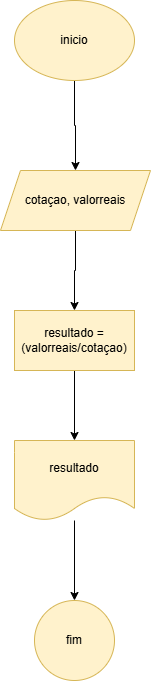

The diagram above was exported from draw.io. Its source (the exported page's mxGraphModel, read from the mxfile embedded in the PNG):
<mxGraphModel dx="1434" dy="780" grid="1" gridSize="10" guides="1" tooltips="1" connect="1" arrows="1" fold="1" page="1" pageScale="1" pageWidth="827" pageHeight="1169" math="0" shadow="0">
  <root>
    <mxCell id="0" />
    <mxCell id="1" parent="0" />
    <mxCell id="Q78uGny8uO68gO8jb1gc-9" value="" style="edgeStyle=orthogonalEdgeStyle;rounded=0;orthogonalLoop=1;jettySize=auto;html=1;" edge="1" parent="1" source="Q78uGny8uO68gO8jb1gc-1" target="Q78uGny8uO68gO8jb1gc-8">
      <mxGeometry relative="1" as="geometry" />
    </mxCell>
    <mxCell id="Q78uGny8uO68gO8jb1gc-1" value="&lt;font style=&quot;vertical-align: inherit;&quot;&gt;&lt;font style=&quot;vertical-align: inherit;&quot;&gt;inicio&lt;/font&gt;&lt;/font&gt;" style="ellipse;whiteSpace=wrap;html=1;fillColor=#fff2cc;strokeColor=#d6b656;" vertex="1" parent="1">
      <mxGeometry x="354" y="40" width="120" height="80" as="geometry" />
    </mxCell>
    <mxCell id="Q78uGny8uO68gO8jb1gc-11" value="" style="edgeStyle=orthogonalEdgeStyle;rounded=0;orthogonalLoop=1;jettySize=auto;html=1;" edge="1" parent="1" source="Q78uGny8uO68gO8jb1gc-8" target="Q78uGny8uO68gO8jb1gc-10">
      <mxGeometry relative="1" as="geometry" />
    </mxCell>
    <mxCell id="Q78uGny8uO68gO8jb1gc-8" value="&lt;font style=&quot;vertical-align: inherit;&quot;&gt;&lt;font style=&quot;vertical-align: inherit;&quot;&gt;&lt;font style=&quot;vertical-align: inherit;&quot;&gt;&lt;font style=&quot;vertical-align: inherit;&quot;&gt;&lt;font style=&quot;vertical-align: inherit;&quot;&gt;&lt;font style=&quot;vertical-align: inherit;&quot;&gt;cotaçao, valorreais&lt;/font&gt;&lt;/font&gt;&lt;/font&gt;&lt;/font&gt;&lt;/font&gt;&lt;/font&gt;" style="shape=parallelogram;perimeter=parallelogramPerimeter;whiteSpace=wrap;html=1;fixedSize=1;fillColor=#fff2cc;strokeColor=#d6b656;" vertex="1" parent="1">
      <mxGeometry x="340" y="210" width="150" height="60" as="geometry" />
    </mxCell>
    <mxCell id="Q78uGny8uO68gO8jb1gc-13" value="" style="edgeStyle=orthogonalEdgeStyle;rounded=0;orthogonalLoop=1;jettySize=auto;html=1;" edge="1" parent="1" source="Q78uGny8uO68gO8jb1gc-10" target="Q78uGny8uO68gO8jb1gc-12">
      <mxGeometry relative="1" as="geometry" />
    </mxCell>
    <mxCell id="Q78uGny8uO68gO8jb1gc-10" value="&lt;font style=&quot;vertical-align: inherit;&quot;&gt;&lt;font style=&quot;vertical-align: inherit;&quot;&gt;&lt;font style=&quot;vertical-align: inherit;&quot;&gt;&lt;font style=&quot;vertical-align: inherit;&quot;&gt;&lt;font style=&quot;vertical-align: inherit;&quot;&gt;&lt;font style=&quot;vertical-align: inherit;&quot;&gt;resultado = (valorreais/cotaçao)&lt;/font&gt;&lt;/font&gt;&lt;/font&gt;&lt;/font&gt;&lt;/font&gt;&lt;/font&gt;" style="whiteSpace=wrap;html=1;fillColor=#fff2cc;strokeColor=#d6b656;" vertex="1" parent="1">
      <mxGeometry x="354" y="350" width="120" height="60" as="geometry" />
    </mxCell>
    <mxCell id="Q78uGny8uO68gO8jb1gc-15" value="" style="edgeStyle=orthogonalEdgeStyle;rounded=0;orthogonalLoop=1;jettySize=auto;html=1;" edge="1" parent="1" source="Q78uGny8uO68gO8jb1gc-12" target="Q78uGny8uO68gO8jb1gc-14">
      <mxGeometry relative="1" as="geometry" />
    </mxCell>
    <mxCell id="Q78uGny8uO68gO8jb1gc-12" value="&lt;font style=&quot;vertical-align: inherit;&quot;&gt;&lt;font style=&quot;vertical-align: inherit;&quot;&gt;&lt;font style=&quot;vertical-align: inherit;&quot;&gt;&lt;font style=&quot;vertical-align: inherit;&quot;&gt;resultado&lt;/font&gt;&lt;/font&gt;&lt;/font&gt;&lt;/font&gt;" style="shape=document;whiteSpace=wrap;html=1;boundedLbl=1;fillColor=#fff2cc;strokeColor=#d6b656;" vertex="1" parent="1">
      <mxGeometry x="354" y="480" width="120" height="80" as="geometry" />
    </mxCell>
    <mxCell id="Q78uGny8uO68gO8jb1gc-14" value="&lt;font style=&quot;vertical-align: inherit;&quot;&gt;&lt;font style=&quot;vertical-align: inherit;&quot;&gt;fim&lt;/font&gt;&lt;/font&gt;" style="ellipse;whiteSpace=wrap;html=1;fillColor=#fff2cc;strokeColor=#d6b656;" vertex="1" parent="1">
      <mxGeometry x="374" y="640" width="80" height="80" as="geometry" />
    </mxCell>
  </root>
</mxGraphModel>